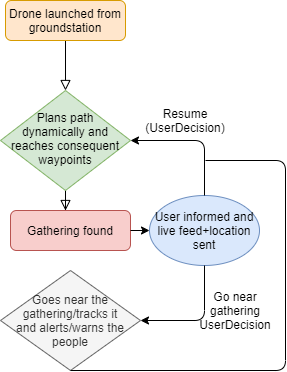

The diagram above was exported from draw.io. Its source (the exported page's mxGraphModel, read from the mxfile embedded in the PNG):
<mxGraphModel dx="1038" dy="580" grid="1" gridSize="10" guides="1" tooltips="1" connect="1" arrows="1" fold="1" page="1" pageScale="1" pageWidth="827" pageHeight="1169" math="0" shadow="0">
  <root>
    <mxCell id="WIyWlLk6GJQsqaUBKTNV-0" />
    <mxCell id="WIyWlLk6GJQsqaUBKTNV-1" parent="WIyWlLk6GJQsqaUBKTNV-0" />
    <mxCell id="WIyWlLk6GJQsqaUBKTNV-2" value="" style="rounded=0;html=1;jettySize=auto;orthogonalLoop=1;fontSize=11;endArrow=block;endFill=0;endSize=8;strokeWidth=1;shadow=0;labelBackgroundColor=none;edgeStyle=orthogonalEdgeStyle;" parent="WIyWlLk6GJQsqaUBKTNV-1" source="WIyWlLk6GJQsqaUBKTNV-3" target="WIyWlLk6GJQsqaUBKTNV-6" edge="1">
      <mxGeometry relative="1" as="geometry" />
    </mxCell>
    <mxCell id="WIyWlLk6GJQsqaUBKTNV-3" value="Drone launched from groundstation" style="rounded=1;whiteSpace=wrap;html=1;fontSize=12;glass=0;strokeWidth=1;shadow=0;fillColor=#ffe6cc;strokeColor=#d79b00;" parent="WIyWlLk6GJQsqaUBKTNV-1" vertex="1">
      <mxGeometry x="160" y="80" width="120" height="40" as="geometry" />
    </mxCell>
    <mxCell id="WIyWlLk6GJQsqaUBKTNV-4" value="" style="rounded=0;html=1;jettySize=auto;orthogonalLoop=1;fontSize=11;endArrow=block;endFill=0;endSize=8;strokeWidth=1;shadow=0;labelBackgroundColor=none;edgeStyle=orthogonalEdgeStyle;" parent="WIyWlLk6GJQsqaUBKTNV-1" source="WIyWlLk6GJQsqaUBKTNV-6" edge="1">
      <mxGeometry x="0.6667" y="-40" relative="1" as="geometry">
        <mxPoint as="offset" />
        <mxPoint x="220" y="290" as="targetPoint" />
      </mxGeometry>
    </mxCell>
    <mxCell id="WIyWlLk6GJQsqaUBKTNV-6" value="Plans path dynamically and reaches consequent waypoints" style="rhombus;whiteSpace=wrap;html=1;shadow=0;fontFamily=Helvetica;fontSize=12;align=center;strokeWidth=1;spacing=6;spacingTop=-4;fillColor=#d5e8d4;strokeColor=#82b366;" parent="WIyWlLk6GJQsqaUBKTNV-1" vertex="1">
      <mxGeometry x="155" y="170" width="130" height="100" as="geometry" />
    </mxCell>
    <mxCell id="WIyWlLk6GJQsqaUBKTNV-7" value="Gathering found" style="rounded=1;whiteSpace=wrap;html=1;fontSize=12;glass=0;strokeWidth=1;shadow=0;fillColor=#f8cecc;strokeColor=#b85450;" parent="WIyWlLk6GJQsqaUBKTNV-1" vertex="1">
      <mxGeometry x="165" y="290" width="120" height="40" as="geometry" />
    </mxCell>
    <mxCell id="zFHiJTqKNZ-m86XMb6YT-0" value="User informed and live feed+location sent" style="ellipse;whiteSpace=wrap;html=1;fillColor=#dae8fc;strokeColor=#6c8ebf;" vertex="1" parent="WIyWlLk6GJQsqaUBKTNV-1">
      <mxGeometry x="304" y="275" width="110" height="70" as="geometry" />
    </mxCell>
    <mxCell id="zFHiJTqKNZ-m86XMb6YT-1" value="" style="endArrow=classic;html=1;entryX=0;entryY=0.5;entryDx=0;entryDy=0;exitX=1;exitY=0.5;exitDx=0;exitDy=0;" edge="1" parent="WIyWlLk6GJQsqaUBKTNV-1" source="WIyWlLk6GJQsqaUBKTNV-7" target="zFHiJTqKNZ-m86XMb6YT-0">
      <mxGeometry width="50" height="50" relative="1" as="geometry">
        <mxPoint x="380" y="240" as="sourcePoint" />
        <mxPoint x="430" y="190" as="targetPoint" />
      </mxGeometry>
    </mxCell>
    <mxCell id="zFHiJTqKNZ-m86XMb6YT-2" value="" style="endArrow=classic;html=1;exitX=0.5;exitY=0;exitDx=0;exitDy=0;entryX=1;entryY=0.5;entryDx=0;entryDy=0;" edge="1" parent="WIyWlLk6GJQsqaUBKTNV-1" source="zFHiJTqKNZ-m86XMb6YT-0" target="WIyWlLk6GJQsqaUBKTNV-6">
      <mxGeometry width="50" height="50" relative="1" as="geometry">
        <mxPoint x="390" y="320" as="sourcePoint" />
        <mxPoint x="440" y="270" as="targetPoint" />
        <Array as="points">
          <mxPoint x="359" y="220" />
        </Array>
      </mxGeometry>
    </mxCell>
    <mxCell id="zFHiJTqKNZ-m86XMb6YT-3" value="Resume&lt;br&gt;(UserDecision)" style="text;html=1;strokeColor=none;fillColor=none;align=center;verticalAlign=middle;whiteSpace=wrap;rounded=0;" vertex="1" parent="WIyWlLk6GJQsqaUBKTNV-1">
      <mxGeometry x="320" y="190" width="40" height="20" as="geometry" />
    </mxCell>
    <mxCell id="zFHiJTqKNZ-m86XMb6YT-4" value="Goes near the gathering/tracks it&lt;br&gt;and alerts/warns the people" style="rhombus;whiteSpace=wrap;html=1;fillColor=#f5f5f5;strokeColor=#666666;fontColor=#333333;" vertex="1" parent="WIyWlLk6GJQsqaUBKTNV-1">
      <mxGeometry x="155" y="350" width="140" height="100" as="geometry" />
    </mxCell>
    <mxCell id="zFHiJTqKNZ-m86XMb6YT-5" value="" style="endArrow=classic;html=1;exitX=0.5;exitY=1;exitDx=0;exitDy=0;entryX=1;entryY=0.5;entryDx=0;entryDy=0;" edge="1" parent="WIyWlLk6GJQsqaUBKTNV-1" source="zFHiJTqKNZ-m86XMb6YT-0" target="zFHiJTqKNZ-m86XMb6YT-4">
      <mxGeometry width="50" height="50" relative="1" as="geometry">
        <mxPoint x="420" y="370" as="sourcePoint" />
        <mxPoint x="470" y="320" as="targetPoint" />
        <Array as="points">
          <mxPoint x="359" y="400" />
        </Array>
      </mxGeometry>
    </mxCell>
    <mxCell id="zFHiJTqKNZ-m86XMb6YT-6" value="Go near gathering&lt;br&gt;UserDecision" style="text;html=1;strokeColor=none;fillColor=none;align=center;verticalAlign=middle;whiteSpace=wrap;rounded=0;" vertex="1" parent="WIyWlLk6GJQsqaUBKTNV-1">
      <mxGeometry x="370" y="380" width="40" height="20" as="geometry" />
    </mxCell>
    <mxCell id="zFHiJTqKNZ-m86XMb6YT-7" value="" style="endArrow=none;html=1;exitX=0.5;exitY=1;exitDx=0;exitDy=0;" edge="1" parent="WIyWlLk6GJQsqaUBKTNV-1" source="zFHiJTqKNZ-m86XMb6YT-4">
      <mxGeometry width="50" height="50" relative="1" as="geometry">
        <mxPoint x="420" y="370" as="sourcePoint" />
        <mxPoint x="360" y="240" as="targetPoint" />
        <Array as="points">
          <mxPoint x="440" y="450" />
          <mxPoint x="440" y="240" />
        </Array>
      </mxGeometry>
    </mxCell>
  </root>
</mxGraphModel>